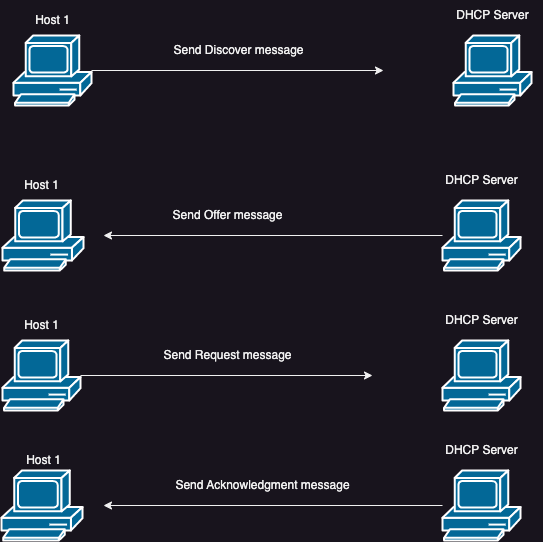

The diagram above was exported from draw.io. Its source (the exported page's mxGraphModel, read from the mxfile embedded in the PNG):
<mxGraphModel dx="1194" dy="741" grid="1" gridSize="10" guides="1" tooltips="1" connect="1" arrows="1" fold="1" page="1" pageScale="1" pageWidth="827" pageHeight="1169" math="0" shadow="0">
  <root>
    <mxCell id="0" />
    <mxCell id="1" parent="0" />
    <mxCell id="llN3oDKDVQqoLMAlv4VH-5" style="edgeStyle=orthogonalEdgeStyle;rounded=0;orthogonalLoop=1;jettySize=auto;html=1;" edge="1" parent="1" source="llN3oDKDVQqoLMAlv4VH-1">
      <mxGeometry relative="1" as="geometry">
        <mxPoint x="460" y="115" as="targetPoint" />
      </mxGeometry>
    </mxCell>
    <mxCell id="llN3oDKDVQqoLMAlv4VH-1" value="" style="shape=mxgraph.cisco.computers_and_peripherals.pc;sketch=0;html=1;pointerEvents=1;dashed=0;fillColor=#036897;strokeColor=#ffffff;strokeWidth=2;verticalLabelPosition=bottom;verticalAlign=top;align=center;outlineConnect=0;" vertex="1" parent="1">
      <mxGeometry x="90" y="80" width="78" height="70" as="geometry" />
    </mxCell>
    <mxCell id="llN3oDKDVQqoLMAlv4VH-2" value="Host 1" style="text;html=1;align=center;verticalAlign=middle;resizable=0;points=[];autosize=1;strokeColor=none;fillColor=none;" vertex="1" parent="1">
      <mxGeometry x="99" y="50" width="60" height="30" as="geometry" />
    </mxCell>
    <mxCell id="llN3oDKDVQqoLMAlv4VH-3" value="" style="shape=mxgraph.cisco.computers_and_peripherals.pc;sketch=0;html=1;pointerEvents=1;dashed=0;fillColor=#036897;strokeColor=#ffffff;strokeWidth=2;verticalLabelPosition=bottom;verticalAlign=top;align=center;outlineConnect=0;" vertex="1" parent="1">
      <mxGeometry x="530" y="80" width="78" height="70" as="geometry" />
    </mxCell>
    <mxCell id="llN3oDKDVQqoLMAlv4VH-4" value="DHCP Server" style="text;html=1;align=center;verticalAlign=middle;resizable=0;points=[];autosize=1;strokeColor=none;fillColor=none;" vertex="1" parent="1">
      <mxGeometry x="519" y="45" width="100" height="30" as="geometry" />
    </mxCell>
    <mxCell id="llN3oDKDVQqoLMAlv4VH-6" value="Send Discover message" style="text;html=1;align=center;verticalAlign=middle;resizable=0;points=[];autosize=1;strokeColor=none;fillColor=none;" vertex="1" parent="1">
      <mxGeometry x="240" y="80" width="150" height="30" as="geometry" />
    </mxCell>
    <mxCell id="llN3oDKDVQqoLMAlv4VH-9" style="edgeStyle=orthogonalEdgeStyle;rounded=0;orthogonalLoop=1;jettySize=auto;html=1;" edge="1" parent="1" source="llN3oDKDVQqoLMAlv4VH-10">
      <mxGeometry relative="1" as="geometry">
        <mxPoint x="449" y="420" as="targetPoint" />
      </mxGeometry>
    </mxCell>
    <mxCell id="llN3oDKDVQqoLMAlv4VH-10" value="" style="shape=mxgraph.cisco.computers_and_peripherals.pc;sketch=0;html=1;pointerEvents=1;dashed=0;fillColor=#036897;strokeColor=#ffffff;strokeWidth=2;verticalLabelPosition=bottom;verticalAlign=top;align=center;outlineConnect=0;" vertex="1" parent="1">
      <mxGeometry x="79" y="385" width="78" height="70" as="geometry" />
    </mxCell>
    <mxCell id="llN3oDKDVQqoLMAlv4VH-11" value="Host 1" style="text;html=1;align=center;verticalAlign=middle;resizable=0;points=[];autosize=1;strokeColor=none;fillColor=none;" vertex="1" parent="1">
      <mxGeometry x="88" y="355" width="60" height="30" as="geometry" />
    </mxCell>
    <mxCell id="llN3oDKDVQqoLMAlv4VH-12" value="" style="shape=mxgraph.cisco.computers_and_peripherals.pc;sketch=0;html=1;pointerEvents=1;dashed=0;fillColor=#036897;strokeColor=#ffffff;strokeWidth=2;verticalLabelPosition=bottom;verticalAlign=top;align=center;outlineConnect=0;" vertex="1" parent="1">
      <mxGeometry x="519" y="385" width="78" height="70" as="geometry" />
    </mxCell>
    <mxCell id="llN3oDKDVQqoLMAlv4VH-13" value="DHCP Server" style="text;html=1;align=center;verticalAlign=middle;resizable=0;points=[];autosize=1;strokeColor=none;fillColor=none;" vertex="1" parent="1">
      <mxGeometry x="508" y="350" width="100" height="30" as="geometry" />
    </mxCell>
    <mxCell id="llN3oDKDVQqoLMAlv4VH-15" style="edgeStyle=orthogonalEdgeStyle;rounded=0;orthogonalLoop=1;jettySize=auto;html=1;" edge="1" parent="1" source="llN3oDKDVQqoLMAlv4VH-18">
      <mxGeometry relative="1" as="geometry">
        <mxPoint x="180" y="280" as="targetPoint" />
        <mxPoint x="449" y="280" as="sourcePoint" />
      </mxGeometry>
    </mxCell>
    <mxCell id="llN3oDKDVQqoLMAlv4VH-14" value="Send Request message" style="text;html=1;align=center;verticalAlign=middle;resizable=0;points=[];autosize=1;strokeColor=none;fillColor=none;" vertex="1" parent="1">
      <mxGeometry x="229" y="385" width="150" height="30" as="geometry" />
    </mxCell>
    <mxCell id="llN3oDKDVQqoLMAlv4VH-16" value="" style="shape=mxgraph.cisco.computers_and_peripherals.pc;sketch=0;html=1;pointerEvents=1;dashed=0;fillColor=#036897;strokeColor=#ffffff;strokeWidth=2;verticalLabelPosition=bottom;verticalAlign=top;align=center;outlineConnect=0;" vertex="1" parent="1">
      <mxGeometry x="79" y="245" width="81" height="70" as="geometry" />
    </mxCell>
    <mxCell id="llN3oDKDVQqoLMAlv4VH-17" value="Host 1" style="text;html=1;align=center;verticalAlign=middle;resizable=0;points=[];autosize=1;strokeColor=none;fillColor=none;" vertex="1" parent="1">
      <mxGeometry x="88" y="215" width="60" height="30" as="geometry" />
    </mxCell>
    <mxCell id="llN3oDKDVQqoLMAlv4VH-18" value="" style="shape=mxgraph.cisco.computers_and_peripherals.pc;sketch=0;html=1;pointerEvents=1;dashed=0;fillColor=#036897;strokeColor=#ffffff;strokeWidth=2;verticalLabelPosition=bottom;verticalAlign=top;align=center;outlineConnect=0;" vertex="1" parent="1">
      <mxGeometry x="519" y="245" width="78" height="70" as="geometry" />
    </mxCell>
    <mxCell id="llN3oDKDVQqoLMAlv4VH-19" value="DHCP Server" style="text;html=1;align=center;verticalAlign=middle;resizable=0;points=[];autosize=1;strokeColor=none;fillColor=none;" vertex="1" parent="1">
      <mxGeometry x="508" y="210" width="100" height="30" as="geometry" />
    </mxCell>
    <mxCell id="llN3oDKDVQqoLMAlv4VH-20" value="Send Offer message" style="text;html=1;align=center;verticalAlign=middle;resizable=0;points=[];autosize=1;strokeColor=none;fillColor=none;" vertex="1" parent="1">
      <mxGeometry x="239" y="245" width="130" height="30" as="geometry" />
    </mxCell>
    <mxCell id="llN3oDKDVQqoLMAlv4VH-21" style="edgeStyle=orthogonalEdgeStyle;rounded=0;orthogonalLoop=1;jettySize=auto;html=1;" edge="1" parent="1" source="llN3oDKDVQqoLMAlv4VH-22">
      <mxGeometry relative="1" as="geometry">
        <mxPoint x="180" y="550" as="targetPoint" />
        <mxPoint x="449" y="550" as="sourcePoint" />
      </mxGeometry>
    </mxCell>
    <mxCell id="llN3oDKDVQqoLMAlv4VH-22" value="" style="shape=mxgraph.cisco.computers_and_peripherals.pc;sketch=0;html=1;pointerEvents=1;dashed=0;fillColor=#036897;strokeColor=#ffffff;strokeWidth=2;verticalLabelPosition=bottom;verticalAlign=top;align=center;outlineConnect=0;" vertex="1" parent="1">
      <mxGeometry x="519" y="515" width="78" height="70" as="geometry" />
    </mxCell>
    <mxCell id="llN3oDKDVQqoLMAlv4VH-23" value="DHCP Server" style="text;html=1;align=center;verticalAlign=middle;resizable=0;points=[];autosize=1;strokeColor=none;fillColor=none;" vertex="1" parent="1">
      <mxGeometry x="508" y="480" width="100" height="30" as="geometry" />
    </mxCell>
    <mxCell id="llN3oDKDVQqoLMAlv4VH-24" value="Send Acknowledgment message" style="text;html=1;align=center;verticalAlign=middle;resizable=0;points=[];autosize=1;strokeColor=none;fillColor=none;" vertex="1" parent="1">
      <mxGeometry x="239" y="515" width="200" height="30" as="geometry" />
    </mxCell>
    <mxCell id="llN3oDKDVQqoLMAlv4VH-25" value="" style="shape=mxgraph.cisco.computers_and_peripherals.pc;sketch=0;html=1;pointerEvents=1;dashed=0;fillColor=#036897;strokeColor=#ffffff;strokeWidth=2;verticalLabelPosition=bottom;verticalAlign=top;align=center;outlineConnect=0;" vertex="1" parent="1">
      <mxGeometry x="78" y="515" width="81" height="70" as="geometry" />
    </mxCell>
    <mxCell id="llN3oDKDVQqoLMAlv4VH-26" value="Host 1" style="text;html=1;align=center;verticalAlign=middle;resizable=0;points=[];autosize=1;strokeColor=none;fillColor=none;" vertex="1" parent="1">
      <mxGeometry x="90" y="490" width="60" height="30" as="geometry" />
    </mxCell>
  </root>
</mxGraphModel>